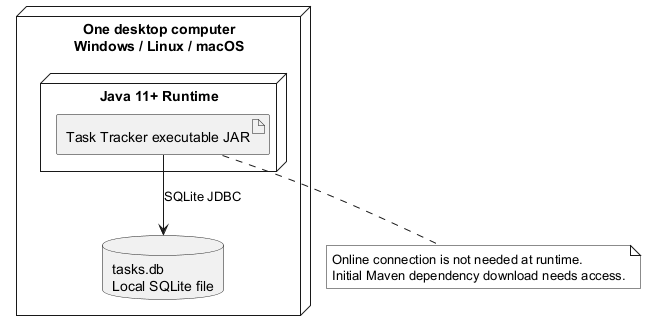

The diagram above was rendered by PlantUML. Its source (embedded in the PNG):
@startuml
skinparam monochrome true
node "One desktop computer\nWindows / Linux / macOS" {
 node "Java 11+ Runtime" {
  artifact "Task Tracker executable JAR" as JAR
 }
 database "tasks.db\nLocal SQLite file" as DB
 JAR --> DB : SQLite JDBC
}
note bottom of JAR
Online connection is not needed at runtime.
Initial Maven dependency download needs access.
end note
@enduml